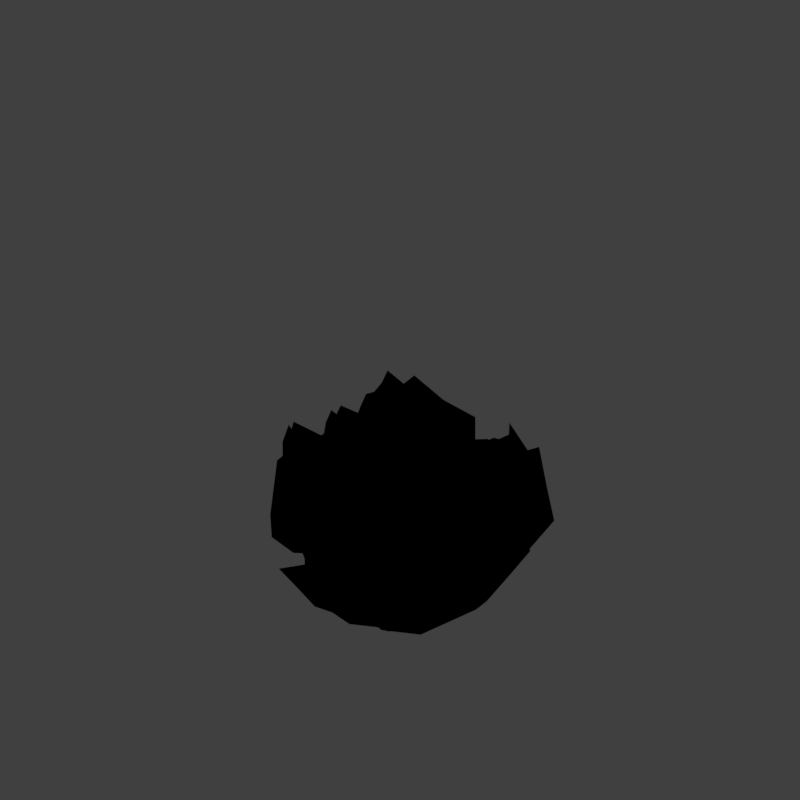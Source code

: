 # Source: tsh1_V002.blend  (saved by Blender 2.79.0; exported with 4.5.12 LTS)
import bpy
from mathutils import Matrix  # noqa: F401  (used for matrix-valued properties, if any)

bpy.ops.wm.read_factory_settings(use_empty=True)
scene = bpy.context.scene
scene.name = 'Scene'

# ---- collections
col_collection_1 = bpy.data.collections.new('Collection 1'); scene.collection.children.link(col_collection_1)
col_collection_11 = bpy.data.collections.new('Collection 11'); scene.collection.children.link(col_collection_11)
col_collection_11.hide_render = True
col_collection_11.hide_viewport = True

# ---- materials (node trees are filled in below, after node groups)
mat_fern = bpy.data.materials.new('Fern')
mat_fern.alpha_threshold = 0.0
mat_fern.use_transparent_shadow = False
mat_fern.specular_color = (1.0, 0.9647, 0.2747)
mat_fern.roughness = 0.5
mat_fern.specular_intensity = 0.2281
mat_guide = bpy.data.materials.new('guide')
mat_guide.alpha_threshold = 0.0
mat_guide.use_transparent_shadow = False
mat_guide.diffuse_color = (1.0, 0.0, 0.004819, 1.0)
mat_guide.roughness = 0.5
mat_material = bpy.data.materials.new('Material')
mat_material.alpha_threshold = 0.0
mat_material.use_transparent_shadow = False
mat_material.diffuse_color = (0.3467, 0.3467, 0.624, 1.0)
mat_material.roughness = 0.5

# ---- material node trees
mat_fern.use_nodes = True; mat_fern.node_tree.nodes.clear()
_N = mat_fern.node_tree.nodes; _L = mat_fern.node_tree.links
n0 = _N.new('NodeUndefined'); n0.name = 'Material'; n0.location = (-731, 420)
n0.inputs[0].default_value = (0.8, 0.8, 0.8, 1.0)
n0.inputs[1].default_value = (1.0, 0.9647, 0.2747, 1.0)
n0.inputs[2].default_value = 1.0
n0.inputs[3].default_value = (0.0, 0.0, 0.0)
n1 = _N.new('NodeUndefined'); n1.name = 'Output'; n1.location = (1110, 490)
n2 = _N.new('ShaderNodeValToRGB'); n2.name = 'ColorRamp.002'; n2.location = (443, 382)
while len(n2.color_ramp.elements) > 1: n2.color_ramp.elements.remove(n2.color_ramp.elements[-1])
n2.color_ramp.elements[0].position = 0.5; n2.color_ramp.elements[0].color = (0.0, 0.0, 0.0, 1.0)
_e = n2.color_ramp.elements.new(1.0); _e.color = (1.0, 1.0, 1.0, 1.0)
n3 = _N.new('ShaderNodeRGBCurve'); n3.name = 'RGB Curves'; n3.location = (-401, 849)
_c = n3.mapping.curves[3]
while len(_c.points) > 2: _c.points.remove(_c.points[-1])
_c.points[0].location = (0.0, 0.0); _c.points[0].handle_type = 'AUTO'
_c.points[1].location = (0.24046, 0.57292); _c.points[1].handle_type = 'AUTO'
_p = _c.points.new(0.69466, 0.64583); _p.handle_type = 'AUTO'
_p = _c.points.new(1.0, 1.0); _p.handle_type = 'AUTO'
n3.mapping.update()
n4 = _N.new('ShaderNodeSeparateColor'); n4.name = 'Separate RGB'; n4.location = (-548, 460)
n5 = _N.new('ShaderNodeValToRGB'); n5.name = 'ColorRamp'; n5.location = (-58, 566)
while len(n5.color_ramp.elements) > 1: n5.color_ramp.elements.remove(n5.color_ramp.elements[-1])
n5.color_ramp.elements[0].position = 0.0; n5.color_ramp.elements[0].color = (0.02029, 0.006512, 0.0, 1.0)
_e = n5.color_ramp.elements.new(0.001); _e.color = (0.003347, 0.02416, 0.004777, 1.0)
_e = n5.color_ramp.elements.new(0.05775); _e.color = (0.003347, 0.02416, 0.004777, 1.0)
_e = n5.color_ramp.elements.new(0.1947); _e.color = (0.05796, 0.2197, 0.1254, 1.0)
_e = n5.color_ramp.elements.new(0.521); _e.color = (0.1156, 0.3668, 0.1707, 1.0)
_e = n5.color_ramp.elements.new(0.6527); _e.color = (0.1459, 0.4132, 0.2764, 1.0)
_L.new(n0.outputs[1], n2.inputs[0])
_L.new(n0.outputs[0], n4.inputs[0])
_L.new(n4.outputs[1], n3.inputs[1])
_L.new(n2.outputs[0], n1.inputs[1])
_L.new(n3.outputs[0], n5.inputs[0])
_L.new(n5.outputs[0], n1.inputs[0])

# ---- world
world_world = bpy.data.worlds.new('World'); scene.world = world_world
world_world.color = (0.05088, 0.05088, 0.05088)
world_world.use_sun_shadow = False
world_world.sun_shadow_jitter_overblur = 0.0
world_world.cycles.sampling_method = 'MANUAL'
world_world.light_settings.distance = 0.0

# ---- cameras
cam_camera = bpy.data.cameras.new('Camera')
cam_camera.type = 'ORTHO'
cam_camera.sensor_fit = 'HORIZONTAL'
cam_camera.clip_start = 220.0
cam_camera.clip_end = 340.0
cam_camera.lens = 35.0
cam_camera.sensor_width = 1.0
cam_camera.sensor_height = 18.0
cam_camera.ortho_scale = 8.486
cam_camera.shift_x = -0.000345
cam_camera.shift_y = 0.25
cam_camera.dof.focus_distance = 0.0
cam_camera.dof.aperture_fstop = 128.0
cam_camera.dof.aperture_blades = 6

# ---- lights
light_lightdome = bpy.data.lights.new('LightDome', 'SUN')
light_lightdome.transmission_factor = 0.0
light_lightdome.angle = 0.1993
light_lightdome.energy = 0.1
light_lightdome.shadow_buffer_clip_start = 0.5
light_lightdome.shadow_soft_size = 0.1
light_lightdome.shadow_cascade_max_distance = 1000.0
light_fillerlight = bpy.data.lights.new('FillerLight', 'SUN')
light_fillerlight.transmission_factor = 0.0
light_fillerlight.angle = 0.9273
light_fillerlight.energy = 0.5
light_fillerlight.shadow_buffer_clip_start = 0.5
light_fillerlight.shadow_soft_size = 0.5
light_fillerlight.shadow_cascade_max_distance = 1000.0
light_mainlight = bpy.data.lights.new('MainLight', 'SUN')
light_mainlight.transmission_factor = 0.0
light_mainlight.angle = 0.9273
light_mainlight.energy = 1.3
light_mainlight.shadow_buffer_clip_start = 0.5
light_mainlight.shadow_soft_size = 0.5
light_mainlight.shadow_cascade_max_distance = 1000.0

# ---- meshes
me_icosphere = bpy.data.meshes.new('Icosphere')
me_icosphere.from_pydata([(0.0, 0.0, -1.44), (1.042, -0.7569, -0.6438), (-0.3979, -1.225, -0.6438), (-1.288, 0.0, -0.6438), (-0.3979, 1.225, -0.6438), (1.042, 0.7569, -0.6438), (0.3979, -1.225, 0.2494), (-1.042, -0.7569, 0.2494), (-1.042, 0.7569, 0.2494), (0.3979, 1.225, 0.2494), (1.288, 0.0, 0.2494), (0.0, 0.0, 0.5948), (-0.2339, -0.7198, -1.225), (0.6123, -0.4449, -1.225), (0.3784, -1.165, -0.7569), (1.225, 0.0, -0.7569), (0.6123, 0.4449, -1.225), (-0.7569, 0.0, -1.225), (-0.9908, -0.7198, -0.7569), (-0.2339, 0.7198, -1.225), (-0.9908, 0.7198, -0.7569), (0.3784, 1.165, -0.7569), (1.369, -0.4449, 0.0), (1.369, 0.4449, 0.0), (0.0, -1.44, 0.0), (0.8462, -1.165, 0.0), (-1.369, -0.4449, 0.0), (-0.8462, -1.165, 0.0), (-0.8462, 1.165, 0.0), (-1.369, 0.4449, 0.0), (0.8462, 1.165, 0.0), (0.0, 1.44, 0.0), (0.9908, -0.7198, 0.4478), (-0.3784, -1.165, 0.4478), (-1.225, 0.0, 0.4478), (-0.3784, 1.165, 0.4478), (0.9908, 0.7198, 0.4478), (0.2339, -0.7198, 0.3798), (0.7569, 0.0, 0.3798), (-0.6123, -0.4449, 0.3798), (-0.6123, 0.4449, 0.3798), (0.2339, 0.7198, 0.3798)], [], [(0, 13, 12), (1, 13, 15), (0, 12, 17), (0, 17, 19), (0, 19, 16), (1, 15, 22), (2, 14, 24), (3, 18, 26), (4, 20, 28), (5, 21, 30), (1, 22, 25), (2, 24, 27), (3, 26, 29), (4, 28, 31), (5, 30, 23), (6, 32, 37), (7, 33, 39), (8, 34, 40), (9, 35, 41), (10, 36, 38), (38, 41, 11), (38, 36, 41), (36, 9, 41), (41, 40, 11), (41, 35, 40), (35, 8, 40), (40, 39, 11), (40, 34, 39), (34, 7, 39), (39, 37, 11), (39, 33, 37), (33, 6, 37), (37, 38, 11), (37, 32, 38), (32, 10, 38), (23, 36, 10), (23, 30, 36), (30, 9, 36), (31, 35, 9), (31, 28, 35), (28, 8, 35), (29, 34, 8), (29, 26, 34), (26, 7, 34), (27, 33, 7), (27, 24, 33), (24, 6, 33), (25, 32, 6), (25, 22, 32), (22, 10, 32), (30, 31, 9), (30, 21, 31), (21, 4, 31), (28, 29, 8), (28, 20, 29), (20, 3, 29), (26, 27, 7), (26, 18, 27), (18, 2, 27), (24, 25, 6), (24, 14, 25), (14, 1, 25), (22, 23, 10), (22, 15, 23), (15, 5, 23), (16, 21, 5), (16, 19, 21), (19, 4, 21), (19, 20, 4), (19, 17, 20), (17, 3, 20), (17, 18, 3), (17, 12, 18), (12, 2, 18), (15, 16, 5), (15, 13, 16), (13, 0, 16), (12, 14, 2), (12, 13, 14), (13, 1, 14)])
me_icosphere.use_remesh_preserve_volume = False
me_icosphere.use_remesh_preserve_attributes = False
me_icosphere.use_mirror_vertex_groups = False
me_icosphere.update()
me_fern = bpy.data.meshes.new('Fern')
me_fern.from_pydata([(-0.07474, 0.4381, -0.01097), (0.57, 0.08442, 0.1233), (-0.02905, -0.1175, -0.2831), (0.1868, -0.2318, -0.2422), (0.03955, -0.2583, -0.3052), (0.2076, 0.4052, 0.3231), (0.2221, 0.3999, 0.2457), (0.2406, 0.4012, 0.2465), (0.2602, 0.3828, 0.192), (0.2675, 0.322, 0.06631), (0.242, 0.195, -0.1297), (0.1634, -0.06335, -0.2867), (0.05561, -0.2426, -0.3116), (-0.03649, -0.07081, -0.2799), (-0.08823, 0.09603, -0.2252), (0.3073, -0.1747, -0.1824), (0.4006, -0.1302, -0.09573), (-0.1577, 0.2806, -0.0178), (-0.1182, 0.3372, -0.06352), (0.02439, 0.4475, 0.04597), (0.04967, 0.3851, 0.2495), (0.05723, 0.3766, 0.2206), (0.3485, 0.3336, 0.2536), (0.3824, 0.355, 0.3211), (0.4728, 0.2269, 0.1972), (0.2287, -0.2077, -0.2309), (-0.03584, -0.1254, -0.2742), (0.03009, -0.01897, -0.2493), (0.04511, 0.09627, -0.1995), (0.06404, 0.2398, -0.1809), (0.09596, 0.3613, -0.02346), (0.1217, 0.4276, 0.277), (0.1384, 0.4033, 0.2912), (0.1562, 0.4029, 0.29), (0.1573, -0.239, -0.2335), (0.2844, -0.08508, -0.1898), (0.3782, 0.0531, -0.111), (0.4094, 0.2149, 0.1804), (0.3631, 0.3162, 0.2553), (0.3138, 0.3736, 0.2792), (0.2274, 0.3807, 0.4038), (0.2179, -0.1421, -0.2281)], [], [(30, 31, 8, 9), (34, 41, 25, 3), (27, 12, 4, 26), (35, 11, 10, 36), (28, 11, 12, 27), (30, 9, 10, 29), (29, 10, 11, 28), (31, 19, 20, 32), (32, 20, 21, 33), (33, 21, 5), (36, 10, 9, 37), (37, 9, 8, 38), (38, 8, 7, 39), (39, 7, 6, 40), (40, 6, 5), (41, 12, 11, 35), (17, 29, 28, 14), (18, 30, 29, 17), (14, 28, 27, 13), (13, 27, 26, 2), (7, 32, 33, 6), (8, 31, 32, 7), (25, 41, 35, 15), (23, 39, 40, 22), (24, 38, 39, 23), (1, 37, 38, 24), (16, 36, 37, 1), (15, 35, 36, 16), (4, 12, 41, 34), (0, 19, 31, 30, 18), (6, 33, 5), (22, 40, 5)])
me_fern.polygons.foreach_set('use_smooth', [True] * 32)
_uv = me_fern.uv_layers.new(name='UVMap')
_uv.uv.foreach_set('vector', [0.2442, 0.2754, 0.2977, 0.1233, 0.473, 0.2465, 0.4883, 0.3852, 0.7384, 1.0, 0.7417, 0.8692, 1.0, 0.8656, 1.0, 1.0, 0.2417, 0.8725, 0.4834, 0.8729, 0.4767, 1.0, 0.2384, 1.0, 0.7436, 0.7171, 0.4871, 0.7432, 0.5, 0.5524, 0.75, 0.5422, 0.2436, 0.7318, 0.4871, 0.7432, 0.4834, 0.8729, 0.2417, 0.8725, 0.2442, 0.2754, 0.4883, 0.3852, 0.5, 0.5524, 0.25, 0.4028, 0.25, 0.4028, 0.5, 0.5524, 0.4871, 0.7432, 0.2436, 0.7318, 0.2977, 0.1233, 0.1223, 0.0, 0.2635, 0.0, 0.357, 0.06863, 0.357, 0.06863, 0.2635, 0.0, 0.3415, 0.0, 0.3911, 0.04498, 0.3911, 0.04498, 0.3415, 0.0, 0.4137, 0.0, 0.75, 0.5422, 0.5, 0.5524, 0.4883, 0.3852, 0.7442, 0.1926, 0.7442, 0.1926, 0.4883, 0.3852, 0.473, 0.2465, 0.6438, 0.1233, 0.6438, 0.1233, 0.473, 0.2465, 0.4504, 0.1373, 0.5534, 0.06863, 0.5534, 0.06863, 0.4504, 0.1373, 0.4406, 0.08996, 0.4767, 0.04498, 0.4767, 0.04498, 0.4406, 0.08996, 0.4137, 0.0, 0.7417, 0.8692, 0.4834, 0.8729, 0.4871, 0.7432, 0.7436, 0.7171, 0.0, 0.2533, 0.25, 0.4028, 0.2436, 0.7318, 0.0, 0.7204, 0.0, 0.1656, 0.2442, 0.2754, 0.25, 0.4028, 0.0, 0.2533, 0.0, 0.7204, 0.2436, 0.7318, 0.2417, 0.8725, 0.0, 0.8721, 0.0, 0.8721, 0.2417, 0.8725, 0.2384, 1.0, 0.0, 1.0, 0.4504, 0.1373, 0.357, 0.06863, 0.3911, 0.04498, 0.4406, 0.08996, 0.473, 0.2465, 0.2977, 0.1233, 0.357, 0.06863, 0.4504, 0.1373, 1.0, 0.8656, 0.7417, 0.8692, 0.7436, 0.7171, 1.0, 0.6911, 0.6565, 0.0, 0.5534, 0.06863, 0.4767, 0.04498, 0.5127, 0.0, 0.8145, 0.0, 0.6438, 0.1233, 0.5534, 0.06863, 0.6565, 0.0, 1.0, 0.0, 0.7442, 0.1926, 0.6438, 0.1233, 0.8145, 0.0, 1.0, 0.5319, 0.75, 0.5422, 0.7442, 0.1926, 1.0, 0.0, 1.0, 0.6911, 0.7436, 0.7171, 0.75, 0.5422, 1.0, 0.5319, 0.4767, 1.0, 0.4834, 0.8729, 0.7417, 0.8692, 0.7384, 1.0, 0.0, 0.0, 0.1223, 0.0, 0.2977, 0.1233, 0.2442, 0.2754, 0.0, 0.1656, 0.4406, 0.08996, 0.3911, 0.04498, 0.4137, 0.0, 0.5127, 0.0, 0.4767, 0.04498, 0.4137, 0.0])
me_fern.materials.append(mat_fern)
me_fern.use_remesh_preserve_volume = False
me_fern.use_remesh_preserve_attributes = False
me_fern.use_mirror_vertex_groups = False
me_fern.update()
me_plane_001 = bpy.data.meshes.new('Plane.001')
me_plane_001.from_pydata([(-2.0, -2.0, 0.0), (2.0, -2.0, 0.0), (-2.0, 2.0, 0.0), (2.0, 2.0, 0.0), (-1.864, 1.864, 0.0), (-1.864, -1.864, 0.0), (1.864, -1.864, 0.0), (1.864, 1.864, 0.0)], [], [(5, 4, 2, 0), (6, 5, 0, 1), (7, 6, 1, 3), (4, 7, 3, 2)])
me_plane_001.materials.append(mat_guide)
me_plane_001.use_remesh_preserve_volume = False
me_plane_001.use_remesh_preserve_attributes = False
me_plane_001.use_mirror_vertex_groups = False
me_plane_001.update()
me_cube_001 = bpy.data.meshes.new('Cube.001')
me_cube_001.from_pydata([(-2.0, -2.0, 0.0), (-2.0, -2.0, 1.633), (-2.0, 2.0, 0.0), (-2.0, 2.0, 1.633), (2.0, -2.0, 0.0), (2.0, -2.0, 1.633), (2.0, 2.0, 0.0), (2.0, 2.0, 1.633)], [], [(0, 1, 3, 2), (2, 3, 7, 6), (6, 7, 5, 4), (4, 5, 1, 0), (2, 6, 4, 0), (7, 3, 1, 5)])
me_cube_001.use_remesh_preserve_volume = False
me_cube_001.use_remesh_preserve_attributes = False
me_cube_001.use_mirror_vertex_groups = False
me_cube_001.update()
me_cube = bpy.data.meshes.new('Cube')
me_cube.from_pydata([(-1.0, -1.0, -1.0), (-1.0, -1.0, 1.0), (-1.0, 1.0, -1.0), (-1.0, 1.0, 1.0), (1.0, -1.0, -1.0), (1.0, -1.0, 1.0), (1.0, 1.0, -1.0), (1.0, 1.0, 1.0)], [], [(0, 1, 3, 2), (2, 3, 7, 6), (6, 7, 5, 4), (4, 5, 1, 0), (2, 6, 4, 0), (7, 3, 1, 5)])
me_cube.polygons.foreach_set('use_smooth', [True] * 6)
me_cube.materials.append(mat_material)
me_cube.use_remesh_preserve_volume = False
me_cube.use_remesh_preserve_attributes = False
me_cube.use_mirror_vertex_groups = False
me_cube.update()
me_fern_002 = bpy.data.meshes.new('Fern.002')
me_fern_002.from_pydata([(0.6391, 0.8444, -5.877e-08), (-0.6942, 0.8444, -5.877e-08), (0.6391, -0.1556, 2.866e-08), (-0.6942, -0.1556, 2.866e-08), (0.003533, -0.1556, 2.866e-08), (0.08754, 0.8444, -5.877e-08), (0.05165, 0.7545, -5.09e-08), (0.0386, 0.7072, -4.677e-08), (0.008427, 0.5979, -3.721e-08), (-0.01196, 0.4593, -2.509e-08), (-0.02746, 0.2921, -1.048e-08), (-0.01033, 0.1012, 6.207e-09), (-0.005438, -0.02845, 1.754e-08), (0.6391, -0.02763, 1.747e-08), (0.6391, 0.1241, 4.21e-09), (-0.6942, 0.1534, 1.646e-09), (-0.6942, 0.3125, -1.227e-08), (0.6391, 0.5912, -3.663e-08), (0.6391, 0.6788, -4.429e-08), (0.4761, 0.8444, -5.877e-08), (0.2878, 0.8444, -5.877e-08), (0.1838, 0.8444, -5.877e-08), (-0.04452, 0.8444, -5.877e-08), (-0.2362, 0.8444, -5.877e-08), (-0.4469, 0.8444, -5.877e-08), (-0.6942, -0.02111, 1.69e-08)], [], [(0, 19, 8, 9, 18), (4, 12, 25, 3), (13, 12, 4, 2), (15, 11, 10, 16), (14, 11, 12, 13), (18, 9, 10, 17), (17, 10, 11, 14), (8, 19, 20, 7), (7, 20, 21, 6), (6, 21, 5), (16, 10, 9, 1), (1, 9, 8, 24), (24, 8, 7, 23), (23, 7, 6, 22), (22, 6, 5), (25, 12, 11, 15)])
_uv = me_fern_002.uv_layers.new(name='UVMap')
_uv.uv.foreach_set('vector', [0.0, 0.0, 0.1223, 0.0, 0.473, 0.2465, 0.4883, 0.3852, 0.0, 0.1656, 0.4767, 1.0, 0.4834, 0.8729, 1.0, 0.8656, 1.0, 1.0, 0.0, 0.8721, 0.4834, 0.8729, 0.4767, 1.0, 0.0, 1.0, 1.0, 0.6911, 0.4871, 0.7432, 0.5, 0.5524, 1.0, 0.5319, 0.0, 0.7204, 0.4871, 0.7432, 0.4834, 0.8729, 0.0, 0.8721, 0.0, 0.1656, 0.4883, 0.3852, 0.5, 0.5524, 0.0, 0.2533, 0.0, 0.2533, 0.5, 0.5524, 0.4871, 0.7432, 0.0, 0.7204, 0.473, 0.2465, 0.1223, 0.0, 0.2635, 0.0, 0.4504, 0.1373, 0.4504, 0.1373, 0.2635, 0.0, 0.3415, 0.0, 0.4406, 0.08996, 0.4406, 0.08996, 0.3415, 0.0, 0.4137, 0.0, 1.0, 0.5319, 0.5, 0.5524, 0.4883, 0.3852, 1.0, 0.0, 1.0, 0.0, 0.4883, 0.3852, 0.473, 0.2465, 0.8145, 0.0, 0.8145, 0.0, 0.473, 0.2465, 0.4504, 0.1373, 0.6565, 0.0, 0.6565, 0.0, 0.4504, 0.1373, 0.4406, 0.08996, 0.5127, 0.0, 0.5127, 0.0, 0.4406, 0.08996, 0.4137, 0.0, 1.0, 0.8656, 0.4834, 0.8729, 0.4871, 0.7432, 1.0, 0.6911])
me_fern_002.materials.append(mat_fern)
me_fern_002.use_remesh_preserve_volume = False
me_fern_002.use_remesh_preserve_attributes = False
me_fern_002.use_mirror_vertex_groups = False
me_fern_002.update()

# ---- objects
ob_icosphere = bpy.data.objects.new('Icosphere', me_icosphere)
ob_fern_025 = bpy.data.objects.new('Fern.025', me_fern)
ob_fern_024 = bpy.data.objects.new('Fern.024', me_fern)
ob_fern_023 = bpy.data.objects.new('Fern.023', me_fern)
ob_fern_022 = bpy.data.objects.new('Fern.022', me_fern)
ob_fern_021 = bpy.data.objects.new('Fern.021', me_fern)
ob_fern_020 = bpy.data.objects.new('Fern.020', me_fern)
ob_fern_019 = bpy.data.objects.new('Fern.019', me_fern)
ob_fern_018 = bpy.data.objects.new('Fern.018', me_fern)
ob_fern_017 = bpy.data.objects.new('Fern.017', me_fern)
ob_fern_016 = bpy.data.objects.new('Fern.016', me_fern)
ob_fern_015 = bpy.data.objects.new('Fern.015', me_fern)
ob_fern_014 = bpy.data.objects.new('Fern.014', me_fern)
ob_fern_013 = bpy.data.objects.new('Fern.013', me_fern)
ob_fern_011 = bpy.data.objects.new('Fern.011', me_fern)
ob_fern_012 = bpy.data.objects.new('Fern.012', me_fern)
ob_fern_010 = bpy.data.objects.new('Fern.010', me_fern)
ob_fern_009 = bpy.data.objects.new('Fern.009', me_fern)
ob_fern_008 = bpy.data.objects.new('Fern.008', me_fern)
ob_fern_007 = bpy.data.objects.new('Fern.007', me_fern)
ob_fern_006 = bpy.data.objects.new('Fern.006', me_fern)
ob_fern_005 = bpy.data.objects.new('Fern.005', me_fern)
ob_fern_004 = bpy.data.objects.new('Fern.004', me_fern)
ob_fern_003 = bpy.data.objects.new('Fern.003', me_fern)
ob_fern_002 = bpy.data.objects.new('Fern.002', me_fern)
ob_fern = bpy.data.objects.new('Fern', me_fern)
ob_rig = bpy.data.objects.new('Rig', None)
ob_verticaljoint = bpy.data.objects.new('VerticalJoint', None)
ob_lightdome = bpy.data.objects.new('LightDome', light_lightdome)
ob_fillerlight = bpy.data.objects.new('FillerLight', light_fillerlight)
ob_mainlight = bpy.data.objects.new('Mainlight', light_mainlight)
ob_camera = bpy.data.objects.new('Camera', cam_camera)
ob_plane_001 = bpy.data.objects.new('Plane.001', me_plane_001)
ob_cube_001 = bpy.data.objects.new('Cube.001', me_cube_001)
ob_cube = bpy.data.objects.new('Cube', me_cube)
ob_fern_001 = bpy.data.objects.new('Fern.001', me_fern_002)

# ---- transforms, parenting, visibility, modifiers, constraints
ob_icosphere.location = (0.0, 0.0, 1.126)
ob_icosphere.scale = (0.9716, 0.9716, 0.9716)
ob_icosphere.show_instancer_for_render = False
ob_icosphere.display_type = 'SOLID'
ob_icosphere.lineart.crease_threshold = 0.0
_m = ob_icosphere.modifiers.new('ParticleSystem 1', 'PARTICLE_SYSTEM')
_m = ob_icosphere.modifiers.new('Mask', 'MASK')
ob_fern_025.location = (0.06641, -0.4095, 0.5877)
ob_fern_025.rotation_euler = (0.04652, -0.04815, -8.647)
ob_fern_025.scale = (2.342, 2.342, 2.342)
ob_fern_025.lineart.crease_threshold = 0.0
ob_fern_024.location = (-0.3611, -0.2042, 0.5877)
ob_fern_024.rotation_euler = (0.04652, -0.04815, -9.863)
ob_fern_024.scale = (2.342, 2.342, 2.342)
ob_fern_024.lineart.crease_threshold = 0.0
ob_fern_023.location = (0.4, -0.1099, 0.6934)
ob_fern_023.rotation_euler = (0.04652, -0.04815, -7.505)
ob_fern_023.scale = (2.342, 2.342, 2.342)
ob_fern_023.lineart.crease_threshold = 0.0
ob_fern_022.location = (0.1761, -0.1784, 1.11)
ob_fern_022.rotation_euler = (0.0, -0.0, -1.65)
ob_fern_022.scale = (1.264, 1.264, 1.264)
ob_fern_022.lineart.crease_threshold = 0.0
ob_fern_021.location = (-0.03065, -0.17, 1.11)
ob_fern_021.rotation_euler = (-0.05734, -0.007043, -2.633)
ob_fern_021.scale = (1.685, 1.685, 1.685)
ob_fern_021.lineart.crease_threshold = 0.0
ob_fern_020.location = (-0.05611, 0.01514, 1.393)
ob_fern_020.rotation_euler = (-0.3477, 0.323, -4.717)
ob_fern_020.scale = (1.531, 1.531, 1.531)
ob_fern_020.lineart.crease_threshold = 0.0
ob_fern_019.location = (0.0288, -0.09674, 1.138)
ob_fern_019.rotation_euler = (0.2369, -0.1225, -8.098)
ob_fern_019.scale = (1.347, 1.347, 1.347)
ob_fern_019.lineart.crease_threshold = 0.0
ob_fern_018.location = (0.2451, 0.267, 1.208)
ob_fern_018.rotation_euler = (0.04652, -0.04815, -6.408)
ob_fern_018.scale = (2.047, 2.047, 2.047)
ob_fern_018.lineart.crease_threshold = 0.0
ob_fern_017.location = (-0.1031, -0.03325, 1.11)
ob_fern_017.rotation_euler = (0.4296, -0.5712, -3.942)
ob_fern_017.scale = (1.868, 1.868, 1.868)
ob_fern_017.lineart.crease_threshold = 0.0
ob_fern_016.location = (0.01107, 0.2466, 1.11)
ob_fern_016.rotation_euler = (0.07143, -0.1533, -5.714)
ob_fern_016.scale = (1.834, 1.834, 1.834)
ob_fern_016.lineart.crease_threshold = 0.0
ob_fern_015.location = (0.05112, 0.102, 1.11)
ob_fern_015.rotation_euler = (-0.05477, -0.1569, -7.759)
ob_fern_015.scale = (1.716, 1.716, 1.716)
ob_fern_015.lineart.crease_threshold = 0.0
ob_fern_014.location = (0.09228, 0.2429, 1.543)
ob_fern_014.rotation_euler = (0.4144, -0.4382, -7.063)
ob_fern_014.scale = (1.216, 1.216, 1.216)
ob_fern_014.lineart.crease_threshold = 0.0
ob_fern_013.location = (0.1705, 0.05734, 1.303)
ob_fern_013.rotation_euler = (0.8536, 0.2359, -7.904)
ob_fern_013.scale = (1.94, 1.94, 1.94)
ob_fern_013.lineart.crease_threshold = 0.0
ob_fern_011.location = (0.01956, -0.06044, 1.064)
ob_fern_011.rotation_euler = (-0.5074, 0.5593, -6.505)
ob_fern_011.scale = (0.9854, 0.9854, 0.9854)
ob_fern_011.lineart.crease_threshold = 0.0
ob_fern_012.location = (0.0683, -0.02489, 0.5288)
ob_fern_012.rotation_euler = (-0.5074, 0.5593, -5.597)
ob_fern_012.scale = (1.128, 1.128, 1.128)
ob_fern_012.lineart.crease_threshold = 0.0
ob_fern_010.location = (0.0683, 0.1942, 0.8021)
ob_fern_010.rotation_euler = (0.3003, 0.1758, -7.111)
ob_fern_010.scale = (2.22, 2.22, 2.22)
ob_fern_010.lineart.crease_threshold = 0.0
ob_fern_009.location = (-0.1543, 0.2543, 1.077)
ob_fern_009.rotation_euler = (0.03729, -0.02412, -6.065)
ob_fern_009.scale = (1.391, 1.391, 1.391)
ob_fern_009.lineart.crease_threshold = 0.0
ob_fern_008.location = (-0.05609, 0.1179, 0.5812)
ob_fern_008.rotation_euler = (-0.05477, -0.1569, -6.851)
ob_fern_008.scale = (1.964, 1.964, 1.964)
ob_fern_008.lineart.crease_threshold = 0.0
ob_fern_007.location = (-0.2147, 0.1835, 0.5811)
ob_fern_007.rotation_euler = (0.07143, -0.1533, -4.805)
ob_fern_007.scale = (2.098, 2.098, 2.098)
ob_fern_007.lineart.crease_threshold = 0.0
ob_fern_006.location = (-0.0426, -0.1165, 0.5811)
ob_fern_006.rotation_euler = (-0.07681, -0.002089, -2.881)
ob_fern_006.scale = (2.138, 2.138, 2.138)
ob_fern_006.lineart.crease_threshold = 0.0
ob_fern_005.location = (-0.06844, 0.4091, 0.6934)
ob_fern_005.rotation_euler = (0.04652, -0.04815, -5.5)
ob_fern_005.scale = (2.342, 2.342, 2.342)
ob_fern_005.lineart.crease_threshold = 0.0
ob_fern_004.location = (0.1076, -0.0421, 0.6134)
ob_fern_004.rotation_euler = (0.2369, -0.1225, -7.19)
ob_fern_004.scale = (1.541, 1.541, 1.541)
ob_fern_004.lineart.crease_threshold = 0.0
ob_fern_003.location = (-0.05315, -0.03997, 0.9053)
ob_fern_003.rotation_euler = (-0.3477, 0.323, -3.809)
ob_fern_003.scale = (1.752, 1.752, 1.752)
ob_fern_003.lineart.crease_threshold = 0.0
ob_fern_002.location = (0.1318, -0.1473, 0.581)
ob_fern_002.rotation_euler = (-0.05734, -0.007043, -1.724)
ob_fern_002.scale = (1.929, 1.929, 1.929)
ob_fern_002.lineart.crease_threshold = 0.0
ob_fern.location = (0.2849, 0.03335, 0.5819)
ob_fern.rotation_euler = (0.0, -0.0, -0.742)
ob_fern.scale = (1.446, 1.446, 1.446)
ob_fern.lineart.crease_threshold = 0.0
ob_rig.location = (0.0, 0.0, 0.0)
ob_rig.rotation_mode = 'YXZ'
ob_rig.rotation_euler = (0.0, 0.0, -0.7854)
ob_rig.empty_image_offset = (0.0, 0.0)
ob_rig.hide_select = True
ob_rig.lineart.crease_threshold = 0.0
ob_verticaljoint.parent = ob_rig
ob_verticaljoint.location = (0.0, 0.0, 0.0)
ob_verticaljoint.empty_image_offset = (0.0, 0.0)
ob_verticaljoint.hide_select = True
ob_verticaljoint.lineart.crease_threshold = 0.0
ob_lightdome.parent = ob_verticaljoint
ob_lightdome.location = (0.0, 0.0, 0.0)
ob_lightdome.scale = (0.9501, 0.9501, 0.9501)
ob_lightdome.hide_select = True
ob_lightdome.lineart.crease_threshold = 0.0
ob_fillerlight.parent = ob_verticaljoint
ob_fillerlight.location = (0.0, 0.0, 0.0)
ob_fillerlight.rotation_euler = (0.0, -1.265, 2.007)
ob_fillerlight.scale = (0.9501, 0.9501, 0.9501)
ob_fillerlight.hide_select = True
ob_fillerlight.lineart.crease_threshold = 0.0
ob_mainlight.parent = ob_verticaljoint
ob_mainlight.location = (0.0, 0.0, 0.0)
ob_mainlight.rotation_euler = (1.178, 0.0, 1.571)
ob_mainlight.scale = (0.8182, 0.8182, 0.8182)
ob_mainlight.hide_select = True
ob_mainlight.lineart.crease_threshold = 0.0
ob_camera.parent = ob_verticaljoint
ob_camera.location = (0.0, -241.9, 139.7)
ob_camera.rotation_euler = (1.047, 0.0, 0.0)
ob_camera.hide_select = True
ob_camera.lineart.crease_threshold = 0.0
ob_plane_001.location = (0.0, 0.0, 0.0)
ob_plane_001.hide_render = True
ob_plane_001.lineart.crease_threshold = 0.0
ob_cube_001.location = (0.0, 0.0, 0.0)
ob_cube_001.scale = (1.0, 1.0, 0.5)
ob_cube_001.hide_viewport = True
ob_cube_001.hide_render = True
ob_cube_001.display_type = 'WIRE'
ob_cube_001.lineart.crease_threshold = 0.0
_m = ob_cube_001.modifiers.new('Array', 'ARRAY')
_m.count = 5
_m.constant_offset_displace = (0.0, 0.0, 0.0)
_m.relative_offset_displace = (0.0, 0.0, 1.0)
ob_cube.location = (0.0, 0.0, 0.0)
ob_cube.lineart.crease_threshold = 0.0
ob_fern_001.location = (0.0, 0.0, 0.0)
ob_fern_001.rotation_euler = (1.571, 0.0, 0.0)
ob_fern_001.lineart.crease_threshold = 0.0

# ---- collection membership
col_collection_1.objects.link(ob_icosphere)
col_collection_1.objects.link(ob_fern_025)
col_collection_1.objects.link(ob_fern_024)
col_collection_1.objects.link(ob_fern_023)
col_collection_1.objects.link(ob_fern_022)
col_collection_1.objects.link(ob_fern_021)
col_collection_1.objects.link(ob_fern_020)
col_collection_1.objects.link(ob_fern_019)
col_collection_1.objects.link(ob_fern_018)
col_collection_1.objects.link(ob_fern_017)
col_collection_1.objects.link(ob_fern_016)
col_collection_1.objects.link(ob_fern_015)
col_collection_1.objects.link(ob_fern_014)
col_collection_1.objects.link(ob_fern_013)
col_collection_1.objects.link(ob_fern_011)
col_collection_1.objects.link(ob_fern_012)
col_collection_1.objects.link(ob_fern_010)
col_collection_1.objects.link(ob_fern_009)
col_collection_1.objects.link(ob_fern_008)
col_collection_1.objects.link(ob_fern_007)
col_collection_1.objects.link(ob_fern_006)
col_collection_1.objects.link(ob_fern_005)
col_collection_1.objects.link(ob_fern_004)
col_collection_1.objects.link(ob_fern_003)
col_collection_1.objects.link(ob_fern_002)
col_collection_1.objects.link(ob_fern)
col_collection_1.objects.link(ob_rig)
col_collection_1.objects.link(ob_verticaljoint)
col_collection_1.objects.link(ob_lightdome)
col_collection_1.objects.link(ob_fillerlight)
col_collection_1.objects.link(ob_mainlight)
col_collection_1.objects.link(ob_camera)
col_collection_1.objects.link(ob_plane_001)
col_collection_1.objects.link(ob_cube_001)
col_collection_11.objects.link(ob_cube)
col_collection_11.objects.link(ob_fern_001)
def _layer_coll(name, lc=None):
    lc = lc or bpy.context.view_layer.layer_collection
    for c in lc.children:
        if c.name == name: return c
        r = _layer_coll(name, c)
        if r: return r
_layer_coll('Collection 1').holdout = True

# ---- scene / render settings (as saved in the file)
scene.camera = ob_camera
scene.frame_start = 1; scene.frame_end = 250; scene.frame_set(0)
scene.render.engine = 'BLENDER_EEVEE_NEXT'
scene.render.image_settings.compression = 0
scene.render.resolution_x = 96
scene.render.resolution_y = 96
scene.render.dither_intensity = 0.0
scene.render.film_transparent = True
scene.cycles.use_denoising = False
scene.cycles.samples = 128
scene.cycles.sampling_pattern = 'TABULATED_SOBOL'
scene.cycles.use_adaptive_sampling = False
scene.cycles.use_light_tree = False
scene.cycles.blur_glossy = 0.0
scene.cycles.sample_clamp_indirect = 0.0
scene.view_settings.view_transform = 'Standard'
bpy.context.view_layer.update()
